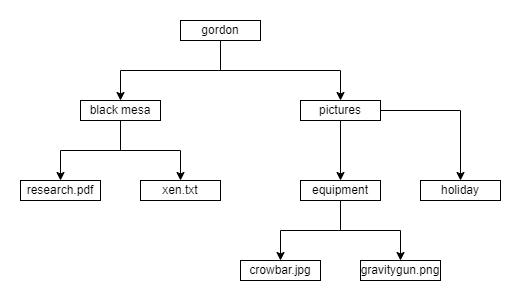

The diagram above was exported from draw.io. Its source (the exported page's mxGraphModel, read from the mxfile embedded in the PNG):
<mxGraphModel dx="1320" dy="1124" grid="1" gridSize="10" guides="1" tooltips="1" connect="1" arrows="1" fold="1" page="1" pageScale="1" pageWidth="900" pageHeight="1600" math="0" shadow="0">
  <root>
    <mxCell id="0" />
    <mxCell id="1" parent="0" />
    <mxCell id="gu5wTfUeGLxgUiZcIcc3-18" value="" style="rounded=0;whiteSpace=wrap;html=1;strokeColor=none;" vertex="1" parent="1">
      <mxGeometry x="40" y="40" width="520" height="300" as="geometry" />
    </mxCell>
    <mxCell id="gu5wTfUeGLxgUiZcIcc3-10" style="edgeStyle=orthogonalEdgeStyle;rounded=0;orthogonalLoop=1;jettySize=auto;html=1;" edge="1" parent="1" source="gu5wTfUeGLxgUiZcIcc3-1" target="gu5wTfUeGLxgUiZcIcc3-2">
      <mxGeometry relative="1" as="geometry">
        <Array as="points">
          <mxPoint x="260" y="110" />
          <mxPoint x="160" y="110" />
        </Array>
      </mxGeometry>
    </mxCell>
    <mxCell id="gu5wTfUeGLxgUiZcIcc3-11" style="edgeStyle=orthogonalEdgeStyle;rounded=0;orthogonalLoop=1;jettySize=auto;html=1;" edge="1" parent="1" source="gu5wTfUeGLxgUiZcIcc3-1" target="gu5wTfUeGLxgUiZcIcc3-3">
      <mxGeometry relative="1" as="geometry">
        <Array as="points">
          <mxPoint x="260" y="110" />
          <mxPoint x="380" y="110" />
        </Array>
      </mxGeometry>
    </mxCell>
    <mxCell id="gu5wTfUeGLxgUiZcIcc3-1" value="gordon" style="rounded=0;whiteSpace=wrap;html=1;" vertex="1" parent="1">
      <mxGeometry x="220" y="60" width="80" height="20" as="geometry" />
    </mxCell>
    <mxCell id="gu5wTfUeGLxgUiZcIcc3-14" style="edgeStyle=orthogonalEdgeStyle;rounded=0;orthogonalLoop=1;jettySize=auto;html=1;" edge="1" parent="1" source="gu5wTfUeGLxgUiZcIcc3-2" target="gu5wTfUeGLxgUiZcIcc3-4">
      <mxGeometry relative="1" as="geometry" />
    </mxCell>
    <mxCell id="gu5wTfUeGLxgUiZcIcc3-15" style="edgeStyle=orthogonalEdgeStyle;rounded=0;orthogonalLoop=1;jettySize=auto;html=1;" edge="1" parent="1" source="gu5wTfUeGLxgUiZcIcc3-2" target="gu5wTfUeGLxgUiZcIcc3-5">
      <mxGeometry relative="1" as="geometry" />
    </mxCell>
    <mxCell id="gu5wTfUeGLxgUiZcIcc3-2" value="black mesa" style="rounded=0;whiteSpace=wrap;html=1;" vertex="1" parent="1">
      <mxGeometry x="120" y="140" width="80" height="20" as="geometry" />
    </mxCell>
    <mxCell id="gu5wTfUeGLxgUiZcIcc3-12" style="edgeStyle=orthogonalEdgeStyle;rounded=0;orthogonalLoop=1;jettySize=auto;html=1;" edge="1" parent="1" source="gu5wTfUeGLxgUiZcIcc3-3" target="gu5wTfUeGLxgUiZcIcc3-6">
      <mxGeometry relative="1" as="geometry" />
    </mxCell>
    <mxCell id="gu5wTfUeGLxgUiZcIcc3-13" style="edgeStyle=orthogonalEdgeStyle;rounded=0;orthogonalLoop=1;jettySize=auto;html=1;" edge="1" parent="1" source="gu5wTfUeGLxgUiZcIcc3-3" target="gu5wTfUeGLxgUiZcIcc3-7">
      <mxGeometry relative="1" as="geometry" />
    </mxCell>
    <mxCell id="gu5wTfUeGLxgUiZcIcc3-3" value="pictures" style="rounded=0;whiteSpace=wrap;html=1;" vertex="1" parent="1">
      <mxGeometry x="340" y="140" width="80" height="20" as="geometry" />
    </mxCell>
    <mxCell id="gu5wTfUeGLxgUiZcIcc3-4" value="research.pdf" style="rounded=0;whiteSpace=wrap;html=1;" vertex="1" parent="1">
      <mxGeometry x="60" y="220" width="80" height="20" as="geometry" />
    </mxCell>
    <mxCell id="gu5wTfUeGLxgUiZcIcc3-5" value="xen.txt" style="rounded=0;whiteSpace=wrap;html=1;" vertex="1" parent="1">
      <mxGeometry x="180" y="220" width="80" height="20" as="geometry" />
    </mxCell>
    <mxCell id="gu5wTfUeGLxgUiZcIcc3-6" value="holiday" style="rounded=0;whiteSpace=wrap;html=1;" vertex="1" parent="1">
      <mxGeometry x="460" y="220" width="80" height="20" as="geometry" />
    </mxCell>
    <mxCell id="gu5wTfUeGLxgUiZcIcc3-16" style="edgeStyle=orthogonalEdgeStyle;rounded=0;orthogonalLoop=1;jettySize=auto;html=1;" edge="1" parent="1" source="gu5wTfUeGLxgUiZcIcc3-7" target="gu5wTfUeGLxgUiZcIcc3-8">
      <mxGeometry relative="1" as="geometry" />
    </mxCell>
    <mxCell id="gu5wTfUeGLxgUiZcIcc3-17" style="edgeStyle=orthogonalEdgeStyle;rounded=0;orthogonalLoop=1;jettySize=auto;html=1;" edge="1" parent="1" source="gu5wTfUeGLxgUiZcIcc3-7" target="gu5wTfUeGLxgUiZcIcc3-9">
      <mxGeometry relative="1" as="geometry" />
    </mxCell>
    <mxCell id="gu5wTfUeGLxgUiZcIcc3-7" value="equipment" style="rounded=0;whiteSpace=wrap;html=1;" vertex="1" parent="1">
      <mxGeometry x="340" y="220" width="80" height="20" as="geometry" />
    </mxCell>
    <mxCell id="gu5wTfUeGLxgUiZcIcc3-8" value="crowbar.jpg" style="rounded=0;whiteSpace=wrap;html=1;" vertex="1" parent="1">
      <mxGeometry x="280" y="300" width="80" height="20" as="geometry" />
    </mxCell>
    <mxCell id="gu5wTfUeGLxgUiZcIcc3-9" value="gravitygun.png" style="rounded=0;whiteSpace=wrap;html=1;" vertex="1" parent="1">
      <mxGeometry x="400" y="300" width="80" height="20" as="geometry" />
    </mxCell>
  </root>
</mxGraphModel>